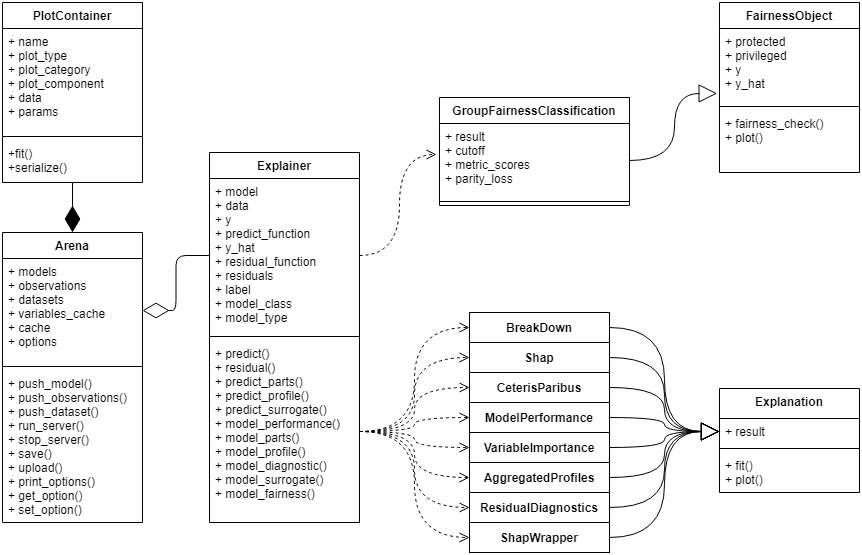

The diagram above was exported from draw.io. Its source (the exported page's mxGraphModel, read from the mxfile embedded in the PNG):
<mxGraphModel dx="2329" dy="1048" grid="1" gridSize="10" guides="1" tooltips="1" connect="1" arrows="1" fold="1" page="1" pageScale="1" pageWidth="827" pageHeight="1169" math="0" shadow="0">
  <root>
    <mxCell id="WIyWlLk6GJQsqaUBKTNV-0" />
    <mxCell id="WIyWlLk6GJQsqaUBKTNV-1" parent="WIyWlLk6GJQsqaUBKTNV-0" />
    <mxCell id="_qO_TfeoTQCesRl2AEf3-4" value="Explainer" style="swimlane;fontStyle=1;align=center;verticalAlign=top;childLayout=stackLayout;horizontal=1;startSize=26;horizontalStack=0;resizeParent=1;resizeParentMax=0;resizeLast=0;collapsible=1;marginBottom=0;" parent="WIyWlLk6GJQsqaUBKTNV-1" vertex="1">
      <mxGeometry x="-620" y="200" width="150" height="370" as="geometry" />
    </mxCell>
    <mxCell id="_qO_TfeoTQCesRl2AEf3-5" value="+ model&#10;+ data&#10;+ y&#10;+ predict_function&#10;+ y_hat&#10;+ residual_function&#10;+ residuals&#10;+ label&#10;+ model_class&#10;+ model_type" style="text;strokeColor=none;fillColor=none;align=left;verticalAlign=top;spacingLeft=4;spacingRight=4;overflow=hidden;rotatable=0;points=[[0,0.5],[1,0.5]];portConstraint=eastwest;" parent="_qO_TfeoTQCesRl2AEf3-4" vertex="1">
      <mxGeometry y="26" width="150" height="154" as="geometry" />
    </mxCell>
    <mxCell id="_qO_TfeoTQCesRl2AEf3-6" value="" style="line;strokeWidth=1;fillColor=none;align=left;verticalAlign=middle;spacingTop=-1;spacingLeft=3;spacingRight=3;rotatable=0;labelPosition=right;points=[];portConstraint=eastwest;" parent="_qO_TfeoTQCesRl2AEf3-4" vertex="1">
      <mxGeometry y="180" width="150" height="8" as="geometry" />
    </mxCell>
    <mxCell id="_qO_TfeoTQCesRl2AEf3-7" value="+ predict()&#10;+ residual() &#10;+ predict_parts() &#10;+ predict_profile() &#10;+ predict_surrogate()&#10;+ model_performance()&#10;+ model_parts()&#10;+ model_profile()&#10;+ model_diagnostic()&#10;+ model_surrogate()&#10;+ model_fairness()" style="text;strokeColor=none;fillColor=none;align=left;verticalAlign=top;spacingLeft=4;spacingRight=4;overflow=hidden;rotatable=0;points=[[0,0.5],[1,0.5]];portConstraint=eastwest;" parent="_qO_TfeoTQCesRl2AEf3-4" vertex="1">
      <mxGeometry y="188" width="150" height="182" as="geometry" />
    </mxCell>
    <mxCell id="_qO_TfeoTQCesRl2AEf3-17" value="Explanation" style="swimlane;fontStyle=1;align=center;verticalAlign=top;childLayout=stackLayout;horizontal=1;startSize=30;horizontalStack=0;resizeParent=1;resizeParentMax=0;resizeLast=0;collapsible=1;marginBottom=0;" parent="WIyWlLk6GJQsqaUBKTNV-1" vertex="1">
      <mxGeometry x="-110" y="436" width="140" height="104" as="geometry" />
    </mxCell>
    <mxCell id="_qO_TfeoTQCesRl2AEf3-18" value="+ result" style="text;strokeColor=none;fillColor=none;align=left;verticalAlign=top;spacingLeft=4;spacingRight=4;overflow=hidden;rotatable=0;points=[[0,0.5],[1,0.5]];portConstraint=eastwest;" parent="_qO_TfeoTQCesRl2AEf3-17" vertex="1">
      <mxGeometry y="30" width="140" height="26" as="geometry" />
    </mxCell>
    <mxCell id="_qO_TfeoTQCesRl2AEf3-19" value="" style="line;strokeWidth=1;fillColor=none;align=left;verticalAlign=middle;spacingTop=-1;spacingLeft=3;spacingRight=3;rotatable=0;labelPosition=right;points=[];portConstraint=eastwest;" parent="_qO_TfeoTQCesRl2AEf3-17" vertex="1">
      <mxGeometry y="56" width="140" height="8" as="geometry" />
    </mxCell>
    <mxCell id="_qO_TfeoTQCesRl2AEf3-20" value="+ fit()&#10;+ plot()&#10;" style="text;strokeColor=none;fillColor=none;align=left;verticalAlign=top;spacingLeft=4;spacingRight=4;overflow=hidden;rotatable=0;points=[[0,0.5],[1,0.5]];portConstraint=eastwest;" parent="_qO_TfeoTQCesRl2AEf3-17" vertex="1">
      <mxGeometry y="64" width="140" height="40" as="geometry" />
    </mxCell>
    <mxCell id="_qO_TfeoTQCesRl2AEf3-21" value="GroupFairnessClassification" style="swimlane;fontStyle=1;align=center;verticalAlign=top;childLayout=stackLayout;horizontal=1;startSize=26;horizontalStack=0;resizeParent=1;resizeParentMax=0;resizeLast=0;collapsible=1;marginBottom=0;" parent="WIyWlLk6GJQsqaUBKTNV-1" vertex="1">
      <mxGeometry x="-390" y="145" width="190" height="108" as="geometry" />
    </mxCell>
    <mxCell id="_qO_TfeoTQCesRl2AEf3-22" value="+ result&#10;+ cutoff &#10;+ metric_scores&#10;+ parity_loss " style="text;strokeColor=none;fillColor=none;align=left;verticalAlign=top;spacingLeft=4;spacingRight=4;overflow=hidden;rotatable=0;points=[[0,0.5],[1,0.5]];portConstraint=eastwest;" parent="_qO_TfeoTQCesRl2AEf3-21" vertex="1">
      <mxGeometry y="26" width="190" height="74" as="geometry" />
    </mxCell>
    <mxCell id="_qO_TfeoTQCesRl2AEf3-23" value="" style="line;strokeWidth=1;fillColor=none;align=left;verticalAlign=middle;spacingTop=-1;spacingLeft=3;spacingRight=3;rotatable=0;labelPosition=right;points=[];portConstraint=eastwest;" parent="_qO_TfeoTQCesRl2AEf3-21" vertex="1">
      <mxGeometry y="100" width="190" height="8" as="geometry" />
    </mxCell>
    <mxCell id="_qO_TfeoTQCesRl2AEf3-25" value="FairnessObject" style="swimlane;fontStyle=1;align=center;verticalAlign=top;childLayout=stackLayout;horizontal=1;startSize=26;horizontalStack=0;resizeParent=1;resizeParentMax=0;resizeLast=0;collapsible=1;marginBottom=0;" parent="WIyWlLk6GJQsqaUBKTNV-1" vertex="1">
      <mxGeometry x="-110" y="50" width="140" height="170" as="geometry" />
    </mxCell>
    <mxCell id="_qO_TfeoTQCesRl2AEf3-26" value="+ protected&#10;+ privileged&#10;+ y&#10;+ y_hat" style="text;strokeColor=none;fillColor=none;align=left;verticalAlign=top;spacingLeft=4;spacingRight=4;overflow=hidden;rotatable=0;points=[[0,0.5],[1,0.5]];portConstraint=eastwest;" parent="_qO_TfeoTQCesRl2AEf3-25" vertex="1">
      <mxGeometry y="26" width="140" height="74" as="geometry" />
    </mxCell>
    <mxCell id="_qO_TfeoTQCesRl2AEf3-27" value="" style="line;strokeWidth=1;fillColor=none;align=left;verticalAlign=middle;spacingTop=-1;spacingLeft=3;spacingRight=3;rotatable=0;labelPosition=right;points=[];portConstraint=eastwest;" parent="_qO_TfeoTQCesRl2AEf3-25" vertex="1">
      <mxGeometry y="100" width="140" height="8" as="geometry" />
    </mxCell>
    <mxCell id="_qO_TfeoTQCesRl2AEf3-28" value="+ fairness_check()&#10;+ plot()" style="text;strokeColor=none;fillColor=none;align=left;verticalAlign=top;spacingLeft=4;spacingRight=4;overflow=hidden;rotatable=0;points=[[0,0.5],[1,0.5]];portConstraint=eastwest;" parent="_qO_TfeoTQCesRl2AEf3-25" vertex="1">
      <mxGeometry y="108" width="140" height="62" as="geometry" />
    </mxCell>
    <mxCell id="_qO_TfeoTQCesRl2AEf3-29" value="Arena" style="swimlane;fontStyle=1;align=center;verticalAlign=top;childLayout=stackLayout;horizontal=1;startSize=26;horizontalStack=0;resizeParent=1;resizeParentMax=0;resizeLast=0;collapsible=1;marginBottom=0;" parent="WIyWlLk6GJQsqaUBKTNV-1" vertex="1">
      <mxGeometry x="-827" y="280" width="140" height="290" as="geometry" />
    </mxCell>
    <mxCell id="_qO_TfeoTQCesRl2AEf3-30" value="+ models&#10;+ observations&#10;+ datasets&#10;+ variables_cache&#10;+ cache&#10;+ options" style="text;strokeColor=none;fillColor=none;align=left;verticalAlign=top;spacingLeft=4;spacingRight=4;overflow=hidden;rotatable=0;points=[[0,0.5],[1,0.5]];portConstraint=eastwest;" parent="_qO_TfeoTQCesRl2AEf3-29" vertex="1">
      <mxGeometry y="26" width="140" height="104" as="geometry" />
    </mxCell>
    <mxCell id="_qO_TfeoTQCesRl2AEf3-31" value="" style="line;strokeWidth=1;fillColor=none;align=left;verticalAlign=middle;spacingTop=-1;spacingLeft=3;spacingRight=3;rotatable=0;labelPosition=right;points=[];portConstraint=eastwest;" parent="_qO_TfeoTQCesRl2AEf3-29" vertex="1">
      <mxGeometry y="130" width="140" height="8" as="geometry" />
    </mxCell>
    <mxCell id="_qO_TfeoTQCesRl2AEf3-32" value="+ push_model()&#10;+ push_observations()&#10;+ push_dataset()&#10;+ run_server()&#10;+ stop_server()&#10;+ save()&#10;+ upload()&#10;+ print_options()&#10;+ get_option()&#10;+ set_option()" style="text;strokeColor=none;fillColor=none;align=left;verticalAlign=top;spacingLeft=4;spacingRight=4;overflow=hidden;rotatable=0;points=[[0,0.5],[1,0.5]];portConstraint=eastwest;" parent="_qO_TfeoTQCesRl2AEf3-29" vertex="1">
      <mxGeometry y="138" width="140" height="152" as="geometry" />
    </mxCell>
    <mxCell id="_qO_TfeoTQCesRl2AEf3-33" value="PlotContainer" style="swimlane;fontStyle=1;align=center;verticalAlign=top;childLayout=stackLayout;horizontal=1;startSize=26;horizontalStack=0;resizeParent=1;resizeParentMax=0;resizeLast=0;collapsible=1;marginBottom=0;" parent="WIyWlLk6GJQsqaUBKTNV-1" vertex="1">
      <mxGeometry x="-827" y="50" width="140" height="180" as="geometry" />
    </mxCell>
    <mxCell id="_qO_TfeoTQCesRl2AEf3-34" value="+ name&#10;+ plot_type&#10;+ plot_category&#10;+ plot_component&#10;+ data&#10;+ params" style="text;strokeColor=none;fillColor=none;align=left;verticalAlign=top;spacingLeft=4;spacingRight=4;overflow=hidden;rotatable=0;points=[[0,0.5],[1,0.5]];portConstraint=eastwest;" parent="_qO_TfeoTQCesRl2AEf3-33" vertex="1">
      <mxGeometry y="26" width="140" height="104" as="geometry" />
    </mxCell>
    <mxCell id="_qO_TfeoTQCesRl2AEf3-35" value="" style="line;strokeWidth=1;fillColor=none;align=left;verticalAlign=middle;spacingTop=-1;spacingLeft=3;spacingRight=3;rotatable=0;labelPosition=right;points=[];portConstraint=eastwest;" parent="_qO_TfeoTQCesRl2AEf3-33" vertex="1">
      <mxGeometry y="130" width="140" height="8" as="geometry" />
    </mxCell>
    <mxCell id="_qO_TfeoTQCesRl2AEf3-36" value="+fit()&#10;+serialize()" style="text;strokeColor=none;fillColor=none;align=left;verticalAlign=top;spacingLeft=4;spacingRight=4;overflow=hidden;rotatable=0;points=[[0,0.5],[1,0.5]];portConstraint=eastwest;" parent="_qO_TfeoTQCesRl2AEf3-33" vertex="1">
      <mxGeometry y="138" width="140" height="42" as="geometry" />
    </mxCell>
    <mxCell id="_qO_TfeoTQCesRl2AEf3-41" value="" style="endArrow=diamondThin;endFill=0;endSize=24;html=1;edgeStyle=orthogonalEdgeStyle;entryX=1;entryY=0.5;entryDx=0;entryDy=0;exitX=0;exitY=0.5;exitDx=0;exitDy=0;" parent="WIyWlLk6GJQsqaUBKTNV-1" source="_qO_TfeoTQCesRl2AEf3-5" target="_qO_TfeoTQCesRl2AEf3-30" edge="1">
      <mxGeometry width="160" relative="1" as="geometry">
        <mxPoint x="-617" y="330" as="sourcePoint" />
        <mxPoint x="-457" y="330" as="targetPoint" />
        <Array as="points" />
      </mxGeometry>
    </mxCell>
    <mxCell id="_qO_TfeoTQCesRl2AEf3-42" value="" style="endArrow=diamondThin;endFill=1;endSize=24;html=1;" parent="WIyWlLk6GJQsqaUBKTNV-1" source="_qO_TfeoTQCesRl2AEf3-33" target="_qO_TfeoTQCesRl2AEf3-29" edge="1">
      <mxGeometry width="160" relative="1" as="geometry">
        <mxPoint x="-817" y="330" as="sourcePoint" />
        <mxPoint x="-657" y="330" as="targetPoint" />
      </mxGeometry>
    </mxCell>
    <mxCell id="CxijbZmn4yrRmHY9fjAx-1" value="BreakDown" style="rounded=0;whiteSpace=wrap;html=1;fontSize=12;fontStyle=1" parent="WIyWlLk6GJQsqaUBKTNV-1" vertex="1">
      <mxGeometry x="-360" y="360" width="140" height="30" as="geometry" />
    </mxCell>
    <mxCell id="CxijbZmn4yrRmHY9fjAx-3" value="&lt;div&gt;Shap&lt;/div&gt;" style="rounded=0;whiteSpace=wrap;html=1;fontSize=12;fontStyle=1" parent="WIyWlLk6GJQsqaUBKTNV-1" vertex="1">
      <mxGeometry x="-360" y="390" width="140" height="30" as="geometry" />
    </mxCell>
    <mxCell id="CxijbZmn4yrRmHY9fjAx-4" value="CeterisParibus" style="rounded=0;whiteSpace=wrap;html=1;fontSize=12;fontStyle=1" parent="WIyWlLk6GJQsqaUBKTNV-1" vertex="1">
      <mxGeometry x="-360" y="420" width="140" height="30" as="geometry" />
    </mxCell>
    <mxCell id="CxijbZmn4yrRmHY9fjAx-5" value="ModelPerformance" style="rounded=0;whiteSpace=wrap;html=1;fontSize=12;fontStyle=1" parent="WIyWlLk6GJQsqaUBKTNV-1" vertex="1">
      <mxGeometry x="-360" y="450" width="140" height="30" as="geometry" />
    </mxCell>
    <mxCell id="CxijbZmn4yrRmHY9fjAx-6" value="VariableImportance" style="rounded=0;whiteSpace=wrap;html=1;fontSize=12;fontStyle=1" parent="WIyWlLk6GJQsqaUBKTNV-1" vertex="1">
      <mxGeometry x="-360" y="480" width="140" height="30" as="geometry" />
    </mxCell>
    <mxCell id="CxijbZmn4yrRmHY9fjAx-7" value="AggregatedProfiles" style="rounded=0;whiteSpace=wrap;html=1;fontSize=12;fontStyle=1" parent="WIyWlLk6GJQsqaUBKTNV-1" vertex="1">
      <mxGeometry x="-360" y="510" width="140" height="30" as="geometry" />
    </mxCell>
    <mxCell id="CxijbZmn4yrRmHY9fjAx-8" value="ResidualDiagnostics" style="rounded=0;whiteSpace=wrap;html=1;fontSize=12;fontStyle=1" parent="WIyWlLk6GJQsqaUBKTNV-1" vertex="1">
      <mxGeometry x="-360" y="540" width="140" height="30" as="geometry" />
    </mxCell>
    <mxCell id="CxijbZmn4yrRmHY9fjAx-9" value="ShapWrapper" style="rounded=0;whiteSpace=wrap;html=1;fontSize=12;fontStyle=1" parent="WIyWlLk6GJQsqaUBKTNV-1" vertex="1">
      <mxGeometry x="-360" y="570" width="140" height="30" as="geometry" />
    </mxCell>
    <mxCell id="CxijbZmn4yrRmHY9fjAx-19" value="" style="html=1;verticalAlign=bottom;endArrow=open;dashed=1;endSize=8;fontSize=12;exitX=1;exitY=0.5;exitDx=0;exitDy=0;entryX=0;entryY=0.5;entryDx=0;entryDy=0;edgeStyle=orthogonalEdgeStyle;curved=1;" parent="WIyWlLk6GJQsqaUBKTNV-1" source="_qO_TfeoTQCesRl2AEf3-7" target="CxijbZmn4yrRmHY9fjAx-1" edge="1">
      <mxGeometry relative="1" as="geometry">
        <mxPoint x="-220" y="544" as="sourcePoint" />
        <mxPoint x="-300" y="544" as="targetPoint" />
      </mxGeometry>
    </mxCell>
    <mxCell id="CxijbZmn4yrRmHY9fjAx-24" value="" style="html=1;verticalAlign=bottom;endArrow=open;dashed=1;endSize=8;fontSize=12;exitX=1;exitY=0.5;exitDx=0;exitDy=0;entryX=0;entryY=0.5;entryDx=0;entryDy=0;edgeStyle=orthogonalEdgeStyle;curved=1;" parent="WIyWlLk6GJQsqaUBKTNV-1" source="_qO_TfeoTQCesRl2AEf3-7" target="CxijbZmn4yrRmHY9fjAx-3" edge="1">
      <mxGeometry relative="1" as="geometry">
        <mxPoint x="-380" y="514" as="sourcePoint" />
        <mxPoint x="-150" y="405" as="targetPoint" />
      </mxGeometry>
    </mxCell>
    <mxCell id="CxijbZmn4yrRmHY9fjAx-25" value="" style="html=1;verticalAlign=bottom;endArrow=open;dashed=1;endSize=8;fontSize=12;exitX=1;exitY=0.5;exitDx=0;exitDy=0;entryX=0;entryY=0.5;entryDx=0;entryDy=0;edgeStyle=orthogonalEdgeStyle;curved=1;" parent="WIyWlLk6GJQsqaUBKTNV-1" source="_qO_TfeoTQCesRl2AEf3-7" target="CxijbZmn4yrRmHY9fjAx-4" edge="1">
      <mxGeometry relative="1" as="geometry">
        <mxPoint x="-370" y="524" as="sourcePoint" />
        <mxPoint x="-140" y="415" as="targetPoint" />
      </mxGeometry>
    </mxCell>
    <mxCell id="CxijbZmn4yrRmHY9fjAx-26" value="" style="html=1;verticalAlign=bottom;endArrow=open;dashed=1;endSize=8;fontSize=12;exitX=1;exitY=0.5;exitDx=0;exitDy=0;entryX=0;entryY=0.5;entryDx=0;entryDy=0;edgeStyle=orthogonalEdgeStyle;curved=1;" parent="WIyWlLk6GJQsqaUBKTNV-1" source="_qO_TfeoTQCesRl2AEf3-7" target="CxijbZmn4yrRmHY9fjAx-5" edge="1">
      <mxGeometry relative="1" as="geometry">
        <mxPoint x="-360" y="534" as="sourcePoint" />
        <mxPoint x="-130" y="425" as="targetPoint" />
      </mxGeometry>
    </mxCell>
    <mxCell id="CxijbZmn4yrRmHY9fjAx-27" value="" style="html=1;verticalAlign=bottom;endArrow=open;dashed=1;endSize=8;fontSize=12;exitX=1;exitY=0.5;exitDx=0;exitDy=0;entryX=0;entryY=0.5;entryDx=0;entryDy=0;edgeStyle=orthogonalEdgeStyle;curved=1;" parent="WIyWlLk6GJQsqaUBKTNV-1" source="_qO_TfeoTQCesRl2AEf3-7" target="CxijbZmn4yrRmHY9fjAx-6" edge="1">
      <mxGeometry relative="1" as="geometry">
        <mxPoint x="-350" y="544" as="sourcePoint" />
        <mxPoint x="-120" y="435" as="targetPoint" />
      </mxGeometry>
    </mxCell>
    <mxCell id="CxijbZmn4yrRmHY9fjAx-28" value="" style="html=1;verticalAlign=bottom;endArrow=open;dashed=1;endSize=8;fontSize=12;exitX=1;exitY=0.5;exitDx=0;exitDy=0;entryX=0;entryY=0.5;entryDx=0;entryDy=0;edgeStyle=orthogonalEdgeStyle;curved=1;" parent="WIyWlLk6GJQsqaUBKTNV-1" source="_qO_TfeoTQCesRl2AEf3-7" target="CxijbZmn4yrRmHY9fjAx-7" edge="1">
      <mxGeometry relative="1" as="geometry">
        <mxPoint x="-340" y="554" as="sourcePoint" />
        <mxPoint x="-110" y="445" as="targetPoint" />
      </mxGeometry>
    </mxCell>
    <mxCell id="CxijbZmn4yrRmHY9fjAx-29" value="" style="html=1;verticalAlign=bottom;endArrow=open;dashed=1;endSize=8;fontSize=12;exitX=1;exitY=0.5;exitDx=0;exitDy=0;entryX=0;entryY=0.5;entryDx=0;entryDy=0;edgeStyle=orthogonalEdgeStyle;curved=1;" parent="WIyWlLk6GJQsqaUBKTNV-1" source="_qO_TfeoTQCesRl2AEf3-7" target="CxijbZmn4yrRmHY9fjAx-8" edge="1">
      <mxGeometry relative="1" as="geometry">
        <mxPoint x="-330" y="564" as="sourcePoint" />
        <mxPoint x="-100" y="455" as="targetPoint" />
      </mxGeometry>
    </mxCell>
    <mxCell id="CxijbZmn4yrRmHY9fjAx-30" value="" style="html=1;verticalAlign=bottom;endArrow=open;dashed=1;endSize=8;fontSize=12;exitX=1;exitY=0.5;exitDx=0;exitDy=0;entryX=-0.016;entryY=0.419;entryDx=0;entryDy=0;entryPerimeter=0;edgeStyle=orthogonalEdgeStyle;curved=1;" parent="WIyWlLk6GJQsqaUBKTNV-1" source="_qO_TfeoTQCesRl2AEf3-5" target="_qO_TfeoTQCesRl2AEf3-22" edge="1">
      <mxGeometry relative="1" as="geometry">
        <mxPoint x="-320" y="574" as="sourcePoint" />
        <mxPoint x="-90" y="465" as="targetPoint" />
      </mxGeometry>
    </mxCell>
    <mxCell id="CxijbZmn4yrRmHY9fjAx-31" value="" style="html=1;verticalAlign=bottom;endArrow=open;dashed=1;endSize=8;fontSize=12;exitX=1;exitY=0.5;exitDx=0;exitDy=0;entryX=0;entryY=0.5;entryDx=0;entryDy=0;edgeStyle=orthogonalEdgeStyle;curved=1;" parent="WIyWlLk6GJQsqaUBKTNV-1" source="_qO_TfeoTQCesRl2AEf3-7" target="CxijbZmn4yrRmHY9fjAx-9" edge="1">
      <mxGeometry relative="1" as="geometry">
        <mxPoint x="-390" y="650" as="sourcePoint" />
        <mxPoint x="-160" y="721" as="targetPoint" />
      </mxGeometry>
    </mxCell>
    <mxCell id="CxijbZmn4yrRmHY9fjAx-32" value="" style="endArrow=block;endSize=16;endFill=0;html=1;fontSize=12;exitX=1;exitY=0.5;exitDx=0;exitDy=0;entryX=0;entryY=0.5;entryDx=0;entryDy=0;edgeStyle=orthogonalEdgeStyle;curved=1;" parent="WIyWlLk6GJQsqaUBKTNV-1" source="CxijbZmn4yrRmHY9fjAx-1" target="_qO_TfeoTQCesRl2AEf3-18" edge="1">
      <mxGeometry width="160" relative="1" as="geometry">
        <mxPoint x="-160" y="462.5" as="sourcePoint" />
        <mxPoint y="462.5" as="targetPoint" />
      </mxGeometry>
    </mxCell>
    <mxCell id="CxijbZmn4yrRmHY9fjAx-33" value="" style="endArrow=block;endSize=16;endFill=0;html=1;fontSize=12;exitX=1;exitY=0.5;exitDx=0;exitDy=0;entryX=0;entryY=0.5;entryDx=0;entryDy=0;edgeStyle=orthogonalEdgeStyle;curved=1;" parent="WIyWlLk6GJQsqaUBKTNV-1" source="CxijbZmn4yrRmHY9fjAx-3" target="_qO_TfeoTQCesRl2AEf3-18" edge="1">
      <mxGeometry width="160" relative="1" as="geometry">
        <mxPoint x="-170" y="383" as="sourcePoint" />
        <mxPoint x="-40" y="498" as="targetPoint" />
      </mxGeometry>
    </mxCell>
    <mxCell id="CxijbZmn4yrRmHY9fjAx-34" value="" style="endArrow=block;endSize=16;endFill=0;html=1;fontSize=12;exitX=1;exitY=0.5;exitDx=0;exitDy=0;entryX=0;entryY=0.5;entryDx=0;entryDy=0;edgeStyle=orthogonalEdgeStyle;curved=1;" parent="WIyWlLk6GJQsqaUBKTNV-1" source="CxijbZmn4yrRmHY9fjAx-4" target="_qO_TfeoTQCesRl2AEf3-18" edge="1">
      <mxGeometry width="160" relative="1" as="geometry">
        <mxPoint x="-160" y="393" as="sourcePoint" />
        <mxPoint x="40" y="482" as="targetPoint" />
      </mxGeometry>
    </mxCell>
    <mxCell id="CxijbZmn4yrRmHY9fjAx-35" value="" style="endArrow=block;endSize=16;endFill=0;html=1;fontSize=12;exitX=1;exitY=0.5;exitDx=0;exitDy=0;entryX=0;entryY=0.5;entryDx=0;entryDy=0;edgeStyle=orthogonalEdgeStyle;curved=1;" parent="WIyWlLk6GJQsqaUBKTNV-1" source="CxijbZmn4yrRmHY9fjAx-5" target="_qO_TfeoTQCesRl2AEf3-18" edge="1">
      <mxGeometry width="160" relative="1" as="geometry">
        <mxPoint x="-150" y="403" as="sourcePoint" />
        <mxPoint x="20" y="463" as="targetPoint" />
      </mxGeometry>
    </mxCell>
    <mxCell id="CxijbZmn4yrRmHY9fjAx-36" value="" style="endArrow=block;endSize=16;endFill=0;html=1;fontSize=12;exitX=1;exitY=0.5;exitDx=0;exitDy=0;entryX=0;entryY=0.5;entryDx=0;entryDy=0;edgeStyle=orthogonalEdgeStyle;curved=1;" parent="WIyWlLk6GJQsqaUBKTNV-1" source="CxijbZmn4yrRmHY9fjAx-6" target="_qO_TfeoTQCesRl2AEf3-18" edge="1">
      <mxGeometry width="160" relative="1" as="geometry">
        <mxPoint x="-140" y="413" as="sourcePoint" />
        <mxPoint x="60" y="502" as="targetPoint" />
      </mxGeometry>
    </mxCell>
    <mxCell id="CxijbZmn4yrRmHY9fjAx-37" value="" style="endArrow=block;endSize=16;endFill=0;html=1;fontSize=12;exitX=1;exitY=0.5;exitDx=0;exitDy=0;entryX=0;entryY=0.5;entryDx=0;entryDy=0;edgeStyle=orthogonalEdgeStyle;curved=1;" parent="WIyWlLk6GJQsqaUBKTNV-1" source="CxijbZmn4yrRmHY9fjAx-7" target="_qO_TfeoTQCesRl2AEf3-18" edge="1">
      <mxGeometry width="160" relative="1" as="geometry">
        <mxPoint x="-130" y="423" as="sourcePoint" />
        <mxPoint x="120" y="588" as="targetPoint" />
      </mxGeometry>
    </mxCell>
    <mxCell id="CxijbZmn4yrRmHY9fjAx-38" value="" style="endArrow=block;endSize=16;endFill=0;html=1;fontSize=12;exitX=1;exitY=0.5;exitDx=0;exitDy=0;entryX=0;entryY=0.5;entryDx=0;entryDy=0;edgeStyle=orthogonalEdgeStyle;curved=1;" parent="WIyWlLk6GJQsqaUBKTNV-1" source="CxijbZmn4yrRmHY9fjAx-8" target="_qO_TfeoTQCesRl2AEf3-18" edge="1">
      <mxGeometry width="160" relative="1" as="geometry">
        <mxPoint x="-120" y="433" as="sourcePoint" />
        <mxPoint x="20" y="458" as="targetPoint" />
      </mxGeometry>
    </mxCell>
    <mxCell id="CxijbZmn4yrRmHY9fjAx-39" value="" style="endArrow=block;endSize=16;endFill=0;html=1;fontSize=12;exitX=1;exitY=0.5;exitDx=0;exitDy=0;entryX=0;entryY=0.5;entryDx=0;entryDy=0;edgeStyle=orthogonalEdgeStyle;curved=1;" parent="WIyWlLk6GJQsqaUBKTNV-1" source="CxijbZmn4yrRmHY9fjAx-9" target="_qO_TfeoTQCesRl2AEf3-18" edge="1">
      <mxGeometry width="160" relative="1" as="geometry">
        <mxPoint x="-110" y="443" as="sourcePoint" />
        <mxPoint x="90" y="532" as="targetPoint" />
      </mxGeometry>
    </mxCell>
    <mxCell id="CxijbZmn4yrRmHY9fjAx-40" value="" style="endArrow=block;endSize=16;endFill=0;html=1;fontSize=12;exitX=1;exitY=0.5;exitDx=0;exitDy=0;entryX=-0.017;entryY=0.878;entryDx=0;entryDy=0;entryPerimeter=0;edgeStyle=orthogonalEdgeStyle;curved=1;" parent="WIyWlLk6GJQsqaUBKTNV-1" source="_qO_TfeoTQCesRl2AEf3-22" target="_qO_TfeoTQCesRl2AEf3-26" edge="1">
      <mxGeometry width="160" relative="1" as="geometry">
        <mxPoint x="-60" y="245" as="sourcePoint" />
        <mxPoint x="100" y="245" as="targetPoint" />
      </mxGeometry>
    </mxCell>
  </root>
</mxGraphModel>